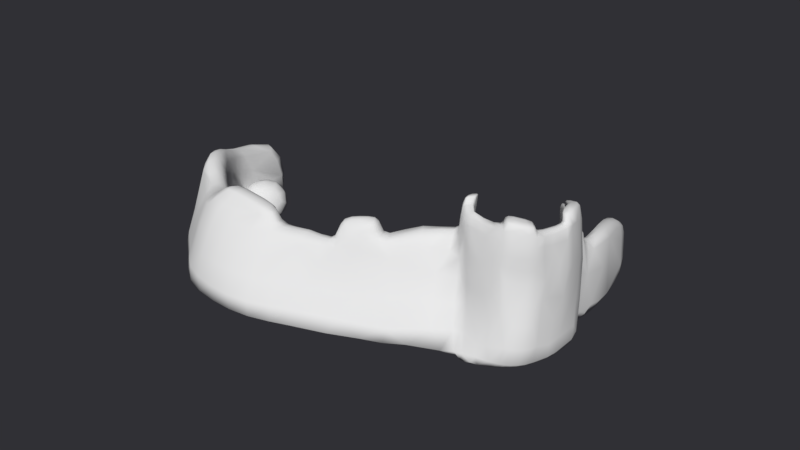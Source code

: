 # Source: snow_base.blend  (saved by Blender 2.77.0; exported with 4.5.12 LTS)
import bpy
from mathutils import Matrix  # noqa: F401  (used for matrix-valued properties, if any)

bpy.ops.wm.read_factory_settings(use_empty=True)
scene = bpy.context.scene
scene.name = 'Scene'

# ---- collections
col_collection_1 = bpy.data.collections.new('Collection 1'); scene.collection.children.link(col_collection_1)

# ---- materials (node trees are filled in below, after node groups)
mat_material = bpy.data.materials.new('Material')
mat_material.alpha_threshold = 0.0
mat_material.use_transparent_shadow = False
mat_material.diffuse_color = (0.8276, 0.8276, 0.8276, 1.0)
mat_material.roughness = 0.5
mat_material.specular_intensity = 0.1468
mat_material.line_color = (0.0, 0.0, 0.0, 1.0)

# ---- material node trees

# ---- world
world_world = bpy.data.worlds.new('World'); scene.world = world_world
world_world.color = (0.02985, 0.02954, 0.03522)
world_world.use_sun_shadow = False
world_world.sun_shadow_jitter_overblur = 0.0
world_world.cycles.sampling_method = 'MANUAL'

# ---- cameras
cam_camera = bpy.data.cameras.new('Camera')
cam_camera.clip_end = 100.0
cam_camera.lens = 35.0
cam_camera.sensor_width = 32.0
cam_camera.sensor_height = 18.0
cam_camera.ortho_scale = 7.314
cam_camera.dof.focus_distance = 0.0
cam_camera.dof.aperture_fstop = 128.0

# ---- meshes
me_cube = bpy.data.meshes.new('Cube')
me_cube.from_pydata([(1.86, 0.05701, -1.01), (0.5658, -0.8509, -1.01), (-1.923, -0.5702, -1.114), (-0.7915, 0.2865, -1.114), (0.1992, 0.2073, 1.843), (-0.9095, -0.7162, 1.667), (-1.683, -0.6293, 1.433), (-0.5254, 0.2653, 2.322), (1.567, 0.5742, -1.01), (-0.8506, 0.6713, -1.0), (0.2629, 0.6362, 1.843), (-0.3475, 0.638, 1.021), (0.7746, 1.045, -1.01), (-1.116, 1.041, -1.0), (-0.06584, 1.084, 1.553), (-0.8032, 1.046, 1.553), (-0.633, -1.427, -1.01), (-3.009, -1.009, -1.0), (-2.003, -1.119, 1.802), (-2.68, -1.034, 1.653), (-0.2577, 1.347, -1.01), (-1.959, 1.3, -1.0), (-1.078, 1.403, 1.351), (-1.762, 1.323, 1.351), (-1.034, 1.043, 0.2094), (-0.7217, 0.3059, 0.2657), (-0.5443, 0.65, 0.2765), (-2.513, 0.6375, -1.055), (-2.165, 0.2435, -1.055), (-2.489, 0.9978, -1.055), (-2.298, 0.9844, -0.6111), (-2.095, 0.2379, -0.5904), (-2.312, 0.6333, -0.5935), (-0.5585, 1.217, 1.366), (-1.338, 1.188, 1.34), (-0.3293, 1.083, 1.964), (-0.9256, 1.061, 1.964), (-1.255, 1.179, 1.78), (-0.6418, 1.209, 1.802), (-0.5217, -0.357, 1.829), (-1.217, -0.2831, 1.828), (-0.7506, -0.3784, 2.442), (-1.208, -0.6204, 2.354), (-1.583, -0.5849, 2.354), (-1.281, -0.3365, 2.507), (2.215, 0.2221, -0.9485), (1.115, 0.2337, 1.837), (2.794, 0.6021, -1.018), (2.214, 0.6625, 1.808), (1.395, 1.073, -0.9746), (0.755, 1.111, 1.731), (-3.473, -1.977, -1.06), (-4.827, -1.413, -1.047), (-4.084, -1.731, 2.065), (-4.689, -1.464, 2.065), (-6.648, -2.059, -1.037), (-7.25, -1.539, -1.026), (-6.984, -1.801, 2.385), (-7.19, -1.598, 2.385), (-2.812, -1.017, -0.00351), (-4.783, -1.429, 0.0194), (-5.831, -1.16, -1.057), (-3.88, -0.7327, -1.036), (-3.816, -0.7407, -0.7166), (-5.493, -1.152, -0.7063), (0.06334, 0.8508, 1.698), (-0.5201, 0.8422, 1.019), (-0.9832, 0.8561, -1.0), (1.327, 0.8097, -1.01), (-0.789, 0.8465, 0.2525), (-2.501, 0.8177, -1.055), (-2.305, 0.8166, -0.6023), (1.845, 0.9242, 1.77), (2.375, 0.8376, -0.9965), (-0.3347, 0.4516, 1.466), (-0.8211, 0.4789, -1.0), (1.675, 0.3376, -1.01), (0.2311, 0.4217, 1.843), (-0.633, 0.4655, 0.2807), (-2.339, 0.4405, -1.055), (-2.258, 0.4356, -0.5919), (2.697, 0.4295, -0.9834), (2.099, 0.4486, 1.979), (1.696, 0.4202, 1.826), (0.2102, 0.2809, 1.843), (1.414, 0.8939, 1.755), (-0.09332, 1.019, 1.585), (1.971, 0.6593, 1.812), (-0.4803, 0.3343, 1.843), (0.6015, 1.013, 1.646), (0.9371, 0.2938, 1.837), (-0.7449, 1.008, 1.581), (-0.6871, 0.353, 0.2641), (-0.9462, 0.9727, 0.218), (0.2639, 0.2164, 3.421), (-0.3206, 0.2695, 3.254), (-0.02092, 1.053, 2.989), (-0.6116, 1.017, 2.921), (-0.05742, 0.9917, 3.018), (2.045, 0.4331, 3.403), (2.251, 0.6554, 3.223), (1.66, 0.9061, 3.187), (0.6616, 1.077, 3.152), (0.9853, 0.2717, 3.347), (1.26, 0.8768, 3.174), (1.519, 0.4427, 3.406), (0.2391, 0.315, 3.421), (1.77, 0.6617, 3.227), (-0.3178, 0.3639, 3.254), (0.5151, 0.9863, 3.074), (0.8227, 0.3268, 3.348), (-0.5655, 0.981, 2.946), (-2.402, -1.175, 2.31), (-2.829, -1.102, 2.31), (-3.992, -1.547, 2.512), (-4.265, -1.407, 2.512), (0.1853, 0.2519, 3.651), (-0.2366, 0.2902, 3.531), (-0.001138, 0.9764, 3.294), (0.03975, 1.032, 3.269), (1.989, 0.4586, 3.643), (2.16, 0.6441, 3.493), (1.504, 0.9042, 3.596), (0.634, 1.053, 3.566), (1.146, 0.8763, 3.584), (1.507, 0.4682, 3.645), (0.1581, 0.3317, 3.651), (1.716, 0.6509, 3.496), (-0.244, 0.367, 3.531), (0.4973, 0.9717, 3.497), (-2.92, 1.788, -0.9807), (-4.085, 1.607, -0.9722), (-3.521, 1.799, 0.6779), (-3.959, 1.65, 0.6779), (-9.393, -1.834, -0.8219), (-9.172, -1.358, -0.8223), (-9.453, -1.692, 1.613), (-9.235, -1.508, 1.613), (0.985, -0.411, -1.01), (0.7637, 0.1577, -1.01), (0.5338, 0.1552, 0.4213), (-0.7104, -0.7641, -1.01), (-0.432, -0.7004, 0.142), (-1.357, -0.1418, -1.114), (-1.822, -0.5825, 0.142), (-0.6236, 0.2731, 1.054), (-0.7216, -0.5209, 1.69), (-0.1631, 0.2363, 2.427), (-1.344, -0.679, 1.648), (-0.907, -0.009446, 2.465), (0.6764, 0.598, -1.01), (1.085, 1.059, -0.9923), (-0.4804, 0.644, 0.9787), (-0.007747, 0.6371, 1.092), (-0.3411, 0.5448, 1.092), (-0.8063, 0.3827, -1.0), (1.678, 0.2193, -1.01), (0.247, 0.529, 1.843), (0.1395, 1.029, -1.01), (-0.02643, 1.068, 0.2767), (-0.9184, 1.045, 0.8815), (-0.4698, 1.056, 1.553), (2.361, 0.6543, 2.515), (-0.4338, 0.7401, 1.02), (-1.049, 0.9485, -1.0), (1.447, 0.6919, -1.01), (-1.861, -1.229, -1.01), (-1.378, -1.384, 0.4012), (-2.746, -0.9897, 0.7556), (-2.342, -1.076, 1.767), (-0.009432, -1.083, -1.01), (-2.466, -0.7898, -1.0), (-1.523, -0.8991, 1.942), (-2.2, -0.8143, 1.693), (-0.8179, 1.354, -1.01), (-0.9797, 1.414, 4.053e-06), (-1.86, 1.311, 4.053e-06), (-1.42, 1.363, 1.447), (-0.8185, 1.31, 1.183), (-1.071, 1.117, 1.447), (-1.537, 1.17, -1.0), (0.2638, 1.233, -1.01), (-1.075, 1.042, -0.3953), (-0.7566, 0.2838, -0.3671), (-1.72, 1.006, -0.2008), (-0.6667, 0.7482, 0.2645), (-0.7044, 0.317, 0.2649), (-2.252, 0.342, -1.055), (-2.495, 0.9078, -1.055), (-2.448, 0.9989, -0.833), (-2.13, 0.2407, -0.8226), (-2.467, 0.6354, -0.8241), (-2.309, 0.725, -0.5979), (-2.177, 0.3368, -0.5912), (-1.374, 0.6416, -0.1489), (-1.408, 0.2844, -0.1623), (-1.802, 1.019, -1.027), (-1.478, 0.265, -1.027), (-1.682, 0.6544, -1.027), (-0.3474, 1.141, 1.46), (-1.55, 1.255, 1.17), (-0.9485, 1.202, 1.449), (-0.6274, 1.072, 1.964), (-1.09, 1.12, 1.872), (-0.4855, 1.146, 1.98), (-0.9485, 1.194, 1.791), (-0.2328, 1.074, 1.759), (-0.8644, 1.054, 1.759), (-1.297, 1.184, 1.56), (-0.6001, 1.213, 1.584), (-0.1968, -0.07539, 1.985), (-1.504, -0.4395, 1.706), (-0.7546, -0.3129, 1.819), (-0.9458, -0.481, 2.335), (-1.439, -0.6085, 2.435), (-1.382, -0.4622, 2.401), (-0.989, -0.3685, 2.522), (-0.6718, -0.3683, 2.135), (-1.063, -0.6705, 2.016), (-1.661, -0.5943, 1.906), (-1.325, -0.3043, 2.26), (1.295, 0.2491, 0.4475), (2.505, 0.6534, 0.4729), (2.313, 0.3112, -0.966), (2.102, 0.5412, 1.815), (0.8741, 1.107, 0.3823), (1.3, 1.017, 1.75), (2.585, 0.7199, -1.007), (2.022, 0.5881, -1.014), (0.6569, 0.2205, 1.84), (1.117, 0.6477, 1.827), (0.3446, 1.098, 1.642), (1.966, 0.1443, -0.9793), (-4.027, -1.732, -1.06), (-3.896, -1.849, 0.5089), (-4.736, -1.446, 0.8983), (-4.528, -1.551, 2.149), (-3.684, -1.249, 1.934), (-2.98, -1.471, 1.934), (-1.836, -1.716, -1.035), (-3.918, -1.211, -1.024), (-6.82, -1.889, -1.037), (-6.855, -1.922, 0.09037), (-7.22, -1.568, 0.09037), (-7.087, -1.699, 2.469), (-5.137, -1.969, -1.049), (-6.039, -1.476, -1.036), (-5.597, -1.72, 1.636), (-5.939, -1.531, 1.636), (-2.91, -1.013, -0.6456), (-4.805, -1.421, -0.6577), (-3.798, -1.223, 0.007944), (-4.856, -0.9345, -1.046), (-3.848, -0.7367, -0.8762), (-5.81, -1.168, -0.8817), (-4.507, -0.9465, -0.7114), (-3.445, -0.871, -1.018), (-3.314, -0.8791, -0.2162), (-5.286, -1.291, -0.1996), (-5.329, -1.275, -1.052), (0.1631, 0.7435, 1.77), (-0.598, 0.9249, 1.263), (-0.9169, 0.7637, -1.0), (1.051, 0.9275, -1.01), (-0.8676, 0.9096, 0.2257), (-2.507, 0.7276, -1.055), (-2.302, 0.9083, -0.6067), (1.994, 0.784, 1.789), (1.726, 0.9554, -0.9855), (1.753, 0.9151, 2.479), (1.732, 0.9024, 0.3912), (-1.742, 0.8369, -1.027), (-2.457, 0.8171, -0.8285), (-0.6891, 0.8443, 0.9657), (-1.602, 0.8315, -0.1653), (1.692, 0.8237, -1.003), (0.4861, 0.8136, -1.01), (-0.1938, 0.8465, 1.019), (-0.4421, 0.393, 1.843), (-0.8358, 0.5751, -1.0), (1.621, 0.4559, -1.01), (0.2206, 0.3513, 1.843), (-0.5887, 0.5577, 0.2786), (-2.426, 0.539, -1.055), (-2.231, 0.5345, -0.5927), (2.78, 0.4838, -1.001), (1.985, 0.3715, 1.987), (2.062, 0.3516, -0.9968), (2.432, 0.4848, 0.498), (-1.58, 0.4597, -1.027), (-0.5184, 0.4585, 1.052), (-2.298, 0.4381, -0.8234), (0.8799, 0.3103, 2.593), (-0.0173, 0.4367, 1.466), (0.746, 0.3778, -1.01), (-1.446, 0.4505, -0.1461), (0.9638, 0.421, 1.834), (1.87, 0.6605, 2.52), (0.7387, 0.8724, 1.726), (-0.01499, 0.9351, 1.641), (1.607, 0.4315, 2.616), (-0.5029, 0.2998, 1.843), (1.834, 0.5398, 1.819), (0.2541, 1.016, 1.615), (1.008, 0.9537, 1.7), (1.692, 0.7766, 1.783), (-0.1351, 0.3076, 1.843), (1.317, 0.357, 1.832), (0.5737, 0.2874, 1.84), (-0.7741, 1.027, 1.567), (-0.4191, 1.013, 1.583), (-0.6601, 0.4092, 0.2629), (-0.5837, 0.3436, 1.053), (-0.9899, 1.008, 0.2137), (-0.8456, 0.9902, 0.8995), (-0.02839, 0.243, 3.338), (-0.281, 1.044, 2.955), (-0.07439, 1.013, 3.004), (2.148, 0.5443, 3.313), (1.161, 0.9916, 3.17), (0.6413, 0.2285, 3.384), (0.3204, 1.065, 3.071), (1.791, 0.776, 3.205), (1.425, 0.882, 3.181), (1.386, 0.3571, 3.375), (1.653, 0.4425, 3.404), (0.2347, 0.2813, 3.421), (1.881, 0.6632, 3.225), (-0.336, 0.3323, 3.254), (1.644, 0.5522, 3.316), (0.2288, 0.989, 3.046), (0.8874, 0.9316, 3.124), (1.515, 0.7693, 3.2), (-0.03936, 0.3395, 3.338), (1.171, 0.3848, 3.377), (0.5309, 0.3209, 3.384), (-0.5885, 0.9987, 2.934), (-0.3115, 0.9863, 2.982), (0.2483, 0.1963, 2.632), (-0.4062, 0.2518, 2.548), (-0.3991, 0.3491, 2.548), (0.2246, 0.2979, 2.632), (0.7083, 1.094, 2.442), (-0.04338, 1.069, 2.271), (1.337, 0.8853, 2.464), (0.5583, 0.9999, 2.36), (-0.07537, 1.006, 2.301), (-0.6552, 0.9943, 2.264), (2.146, 0.4219, 2.613), (-0.7074, 1.031, 2.237), (1.05, 0.2527, 2.592), (-2.615, -1.139, 2.31), (-4.044, -1.477, 2.61), (-3.547, -1.254, 2.411), (-3.197, -1.361, 2.411), (-2.754, -1.068, 2.056), (-2.203, -1.147, 2.056), (-4.477, -1.435, 2.288), (-4.12, -1.593, 2.288), (-0.02568, 0.271, 3.591), (-0.01591, 0.9948, 3.281), (2.075, 0.5514, 3.568), (1.069, 0.9786, 3.581), (0.3369, 1.043, 3.34), (1.289, 0.8809, 3.59), (1.619, 0.4733, 3.672), (0.1549, 0.3074, 3.651), (1.809, 0.6522, 3.494), (-0.2571, 0.3442, 3.531), (1.612, 0.5595, 3.571), (0.2481, 0.974, 3.318), (0.8214, 0.924, 3.541), (-0.04293, 0.3494, 3.591), (0.6478, 1.065, 3.281), (1.582, 0.9052, 3.314), (2.017, 0.4459, 3.523), (1.513, 0.4554, 3.525), (0.5062, 0.979, 3.208), (-0.02928, 0.984, 3.156), (2.205, 0.6498, 3.358), (1.203, 0.8765, 3.301), (1.743, 0.6563, 3.361), (-0.2786, 0.2799, 3.393), (-0.2809, 0.3655, 3.393), (0.009417, 1.042, 3.129), (0.1986, 0.3233, 3.536), (0.2246, 0.2341, 3.536), (-3.363, 1.738, -0.9807), (-3.457, 1.821, -0.1472), (-4.022, 1.629, -0.1472), (-3.74, 1.725, 0.7738), (-2.3, 1.601, 1.19), (-2.86, 1.487, 1.19), (-3.022, 1.454, -0.9861), (-1.589, 1.568, -0.9954), (-9.423, -1.655, -0.893), (-9.386, -1.713, 0.09037), (-9.203, -1.384, 0.09037), (-9.344, -1.6, 1.671), (-8.021, -1.998, -0.9295), (-8.211, -1.497, -0.9239), (-8.218, -1.746, 2.342), (-8.213, -1.553, 2.284), (-8.215, -1.65, 2.342), (-8.212, -1.525, 0.09037), (-8.12, -1.866, 0.09037), (-2.941, 1.47, -0.07359), (-2.219, 1.617, -0.07359), (-2.046, 1.546, -0.9954), (-3.823, 1.725, -0.1472), (0.8544, 0.9278, 3.255), (0.1948, 0.2943, 3.536), (0.3286, 1.054, 3.205), (-0.02703, 0.257, 3.464), (-0.04114, 0.3444, 3.464), (1.845, 0.6577, 3.36), (-0.04515, 1.004, 3.142), (-0.2965, 0.3382, 3.393), (1.628, 0.5559, 3.443), (1.357, 0.8815, 3.308), (2.111, 0.5478, 3.44), (1.714, 0.5653, 3.597), (-0.05108, 0.3258, 3.591), (-4.367, -1.514, 2.288), (-3.171, -1.37, 2.172), (-3.616, -1.252, 2.172), (-3.254, -1.308, 2.509), (0.6659, 0.2089, 2.612), (0.5523, 0.3041, 2.612), (-0.3402, 1.059, 2.254), (1.469, 0.3419, 2.602), (-0.6813, 1.013, 2.25), (0.2415, 1.003, 2.331), (2.254, 0.5381, 2.564), (-0.3653, 0.9999, 2.282), (0.9476, 0.9426, 2.412), (1.604, 0.7729, 2.492), (0.3325, 1.081, 2.357), (1.23, 1.004, 2.46), (-0.3315, 1.006, 2.969), (1.653, 0.7726, 3.203), (1.115, 0.9851, 3.298), (1.636, 0.4553, 3.524), (-0.7673, 0.9172, 0.9326), (-0.6036, 0.3084, 1.054), (1.739, 0.546, 2.568), (1.244, 0.3709, 2.604), (-0.1107, 0.3721, 1.843), (1.893, 0.78, 2.497), (0.4964, 0.9444, 1.671), (-0.07896, 0.2241, 2.59), (0.2385, 0.9815, 3.182), (0.7549, 0.2677, -1.01), (-0.4194, 0.316, 2.548), (1.04, 0.5344, 1.831), (-2.214, 0.3394, -0.823), (-0.4994, 0.5512, 1.015), (-1.631, 0.5571, -1.027), (2.199, 0.3979, 0.5106), (2.03, 0.2333, -0.988), (-0.1008, 0.7418, 1.056), (0.5812, 0.7058, -1.01), (1.857, 0.7059, -1.009), (-1.542, 0.7366, -0.1571), (-0.882, 1.017, 0.8905), (-2.462, 0.7263, -0.8263), (-1.772, 0.9281, -1.027), (2.043, 0.7739, 0.3957), (-0.08722, 0.3235, 2.59), (-4.387, -1.073, -1.035), (-4.3, -1.085, -0.2079), (-5.307, -1.283, -0.7697), (-3.379, -0.8751, -0.7609), (-4.829, -0.9405, -0.8789), (-5.768, -1.625, 1.719), (-5.448, -1.839, 0.2996), (-8.016, -1.837, -0.9295), (-3.741, -1.2, 0.827), (-2.498, -1.651, 0.455), (-2.944, -1.481, -1.035), (-5.423, -1.811, -1.049), (2.042, 0.4699, -1.005), (0.9161, 0.2359, 0.4344), (0.5224, 1.094, 0.3295), (0.9277, 0.76, 1.777), (1.303, 1.005, 0.3868), (2.52, 0.5546, 0.4855), (-1.444, -0.6386, 2.032), (-0.9649, -0.3363, 2.135), (-1.527, -0.4493, 2.146), (-0.7854, -0.5204, 2.005), (-1.247, -0.4885, 2.541), (-0.4165, 1.144, 1.672), (-1.081, 1.119, 1.659), (-0.9485, 1.198, 1.572), (-1.184, 1.282, 1.273), (-0.7879, 1.133, 1.974), (-1.712, 0.7456, -1.027), (-1.443, 0.2622, -0.5949), (-1.529, 0.3624, -1.027), (-1.761, 1.02, -0.6141), (-2.453, 0.908, -0.8308), (-0.5511, 0.4011, 1.053), (-0.5848, 0.7441, 0.9722), (-2.383, 0.5367, -0.8238), (-0.3392, 1.192, -1.01), (-2.58, 1.544, 1.286), (-1.862, -0.8567, 1.907), (-0.9087, -0.8817, 0.2716), (-2.479, -1.107, 2.056), (1.389, 0.9414, -0.9978), (0.3128, 0.9214, -1.01), (-0.5486, 1.064, 1.759), (0.7687, 0.3542, 1.837), (-0.01252, 0.5369, 1.128), (0.7112, 0.4879, -1.01), (-0.272, 0.93, 1.264), (-1.355, 0.5461, -0.1475), (-1.286, -0.9967, -1.01), (-0.437, -0.03532, 2.455), (0.02669, -0.3032, -1.01), (-1.915, -0.5942, -0.8844), (-1.905, -0.5961, -0.6317), (-1.623, -0.3982, -0.1853), (-1.329, -0.1748, -0.1347), (-1.163, -0.01761, -0.8452), (-1.441, -0.2185, -0.9063), (-1.75, -0.4533, -0.9164), (-1.417, -0.5861, -0.8373), (-1.407, -0.5873, -0.7241), (-1.164, -0.4275, -0.4182), (-0.8974, -0.2247, -0.3723), (-0.7462, -0.082, -0.7894), (-0.9989, -0.2644, -0.904), (-1.28, -0.4776, -0.8973), (-1.477, -0.4528, -0.9325), (-1.373, -0.4668, -0.8562), (-1.493, -0.4859, -0.8517), (-1.594, -0.4596, -0.8445), (-1.536, -0.4242, -0.8445), (-1.399, -0.4287, -0.8517), (-1.426, -0.4822, -0.7211), (-1.563, -0.4778, -0.7139), (-1.589, -0.4397, -0.7094), (-1.468, -0.4205, -0.7139), (-1.368, -0.4468, -0.7211), (-1.485, -0.4536, -0.6331), (-1.318, -0.3834, -0.9646), (-1.192, -0.4004, -0.872), (-1.338, -0.4236, -0.8665), (-1.461, -0.3916, -0.8578), (-1.39, -0.3487, -0.8578), (-1.223, -0.3541, -0.8665), (-1.256, -0.4191, -0.7078), (-1.422, -0.4137, -0.6991), (-1.454, -0.3674, -0.6937), (-1.308, -0.3442, -0.6991), (-1.185, -0.3761, -0.7078), (-1.328, -0.3844, -0.601), (-1.099, -0.2581, -0.9169), (-1.006, -0.2706, -0.8486), (-1.114, -0.2877, -0.8446), (-1.204, -0.2642, -0.8381), (-1.152, -0.2325, -0.8381), (-1.029, -0.2364, -0.8446), (-1.054, -0.2844, -0.7275), (-1.176, -0.2804, -0.721), (-1.2, -0.2463, -0.7171), (-1.092, -0.2292, -0.721), (-1.001, -0.2527, -0.7275), (-1.107, -0.2588, -0.6486), (-1.267, -0.3139, -0.9264), (-1.167, -0.3273, -0.8532), (-1.283, -0.3456, -0.8489), (-1.38, -0.3204, -0.842), (-1.324, -0.2865, -0.842), (-1.192, -0.2907, -0.8489), (-1.218, -0.3421, -0.7236), (-1.349, -0.3378, -0.7166), (-1.375, -0.3013, -0.7124), (-1.259, -0.2829, -0.7166), (-1.162, -0.3081, -0.7236), (-1.275, -0.3147, -0.6391), (-1.019, -0.1959, -0.9186), (-0.9246, -0.2086, -0.8494), (-1.034, -0.2259, -0.8453), (-1.126, -0.2021, -0.8388), (-1.073, -0.17, -0.8388), (-0.9483, -0.174, -0.8453), (-0.9728, -0.2226, -0.7268), (-1.097, -0.2185, -0.7202), (-1.121, -0.184, -0.7162), (-1.011, -0.1666, -0.7202), (-0.9199, -0.1905, -0.7268), (-1.026, -0.1966, -0.647), (-1.266, -0.2112, -0.9186), (-1.172, -0.2238, -0.8494), (-1.281, -0.2412, -0.8453), (-1.373, -0.2173, -0.8388), (-1.32, -0.1852, -0.8388), (-1.195, -0.1893, -0.8453), (-1.22, -0.2378, -0.7268), (-1.344, -0.2338, -0.7202), (-1.368, -0.1992, -0.7162), (-1.258, -0.1819, -0.7202), (-1.167, -0.2057, -0.7268), (-1.273, -0.2119, -0.647), (-1.357, -0.2566, -0.9039), (-1.273, -0.2679, -0.8422), (-1.371, -0.2834, -0.8386), (-1.452, -0.2621, -0.8328), (-1.405, -0.2335, -0.8328), (-1.294, -0.2371, -0.8386), (-1.316, -0.2804, -0.7329), (-1.427, -0.2768, -0.727), (-1.448, -0.246, -0.7234), (-1.35, -0.2305, -0.727), (-1.269, -0.2518, -0.7329), (-1.364, -0.2573, -0.6617), (-1.615, -0.5194, -0.8918), (-1.524, -0.5315, -0.8254), (-1.629, -0.5482, -0.8215), (-1.717, -0.5253, -0.8152), (-1.666, -0.4945, -0.8152), (-1.547, -0.4983, -0.8215), (-1.571, -0.545, -0.7077), (-1.69, -0.5411, -0.7014), (-1.713, -0.5079, -0.6975), (-1.608, -0.4912, -0.7014), (-1.52, -0.5141, -0.7077), (-1.622, -0.52, -0.6311), (-1.297, -0.4395, -0.8669), (-1.206, -0.4516, -0.8005), (-1.311, -0.4683, -0.7966), (-1.399, -0.4454, -0.7903), (-1.348, -0.4146, -0.7903), (-1.229, -0.4184, -0.7966), (-1.252, -0.4651, -0.6828), (-1.372, -0.4612, -0.6765), (-1.394, -0.428, -0.6727), (-1.289, -0.4113, -0.6765), (-1.202, -0.4343, -0.6828), (-1.304, -0.4402, -0.6062), (-1.285, -0.2416, -0.7774), (-1.194, -0.2538, -0.7106), (-1.3, -0.2706, -0.7067), (-1.388, -0.2475, -0.7004), (-1.337, -0.2165, -0.7004), (-1.217, -0.2204, -0.7067), (-1.241, -0.2673, -0.5922), (-1.361, -0.2634, -0.5858), (-1.384, -0.23, -0.582), (-1.278, -0.2133, -0.5858), (-1.19, -0.2363, -0.5922), (-1.293, -0.2423, -0.5151), (-1.134, -0.1173, -0.8386), (-1.044, -0.1295, -0.7722), (-1.149, -0.1461, -0.7683), (-1.237, -0.1232, -0.762), (-1.186, -0.09242, -0.762), (-1.067, -0.09628, -0.7683), (-1.09, -0.1429, -0.6545), (-1.209, -0.139, -0.6482), (-1.232, -0.1059, -0.6444), (-1.127, -0.08919, -0.6482), (-1.039, -0.1121, -0.6545), (-1.141, -0.118, -0.5779), (-1.886, -0.5999, -0.3834), (-1.914, -0.5714, -0.9927), (-1.127, 0.02885, -1.032), (-1.112, -0.009948, -0.2554), (-1.557, -0.3875, 0.2045), (-0.4857, 0.2612, -1.002), (-1.662, -0.6119, -1.002), (-1.13, -0.1683, -1.002), (-1.767, -0.6761, 1.482), (-2.029, -0.6132, -1.0), (-1.783, -0.5871, 0.5186), (-1.078, -0.1328, 2.179), (-1.128, -0.198, -0.3039), (-1.703, -0.5793, -0.6676), (-1.415, -0.4115, -0.3509), (-1.835, -0.5747, -0.7675), (-1.687, -0.4566, -0.8326), (-0.7001, 0.1395, 2.251), (-0.9498, 0.04887, 0.731), (-1.417, -0.3508, 1.227), (-0.7858, 0.2861, -1.01), (-1.891, -0.6632, -0.05288), (-1.844, -0.5798, -0.1065), (-1.305, -0.1738, -0.05579), (-1.122, 0.01549, -0.6899), (-1.186, -0.01649, -1.003), (-1.231, -0.06667, -0.8601), (-0.9897, -0.04436, -0.7393), (-1.15, -0.3587, -0.8669), (-1.06, -0.3709, -0.8005), (-1.165, -0.3875, -0.7966), (-1.253, -0.3646, -0.7903), (-1.202, -0.3338, -0.7903), (-1.082, -0.3377, -0.7966), (-1.106, -0.3843, -0.6828), (-1.225, -0.3804, -0.6765), (-1.248, -0.3473, -0.6727), (-1.143, -0.3306, -0.6765), (-1.055, -0.3535, -0.6828), (-1.157, -0.3594, -0.6062), (-2.002, -0.623, -0.8143), (-11.09, -1.219, -0.8701), (-10.04, -1.047, -0.7994), (-11.23, -1.266, 0.1133), (-11.22, -1.24, 1.636), (-10.14, -1.061, 0.1133), (-10.53, -1.145, 1.636), (-10.87, -1.192, 1.694), (-11.59, -1.352, -0.799), (-10.77, -1.116, 0.1844), (-1.764, -0.4568, -0.9949), (-1.86, -0.5404, -0.8931), (-1.802, -0.5483, -0.7821), (-1.143, -0.001984, -0.7719), (-1.985, -0.6155, -0.8504), (-1.426, -0.5071, -0.915), (-1.32, -0.5214, -0.8367), (-1.443, -0.541, -0.8321), (-1.547, -0.5141, -0.8248), (-1.487, -0.4778, -0.8248), (-1.346, -0.4823, -0.8321), (-1.374, -0.5372, -0.6981), (-1.514, -0.5327, -0.6907), (-1.541, -0.4936, -0.6862), (-1.418, -0.474, -0.6907), (-1.314, -0.501, -0.6981), (-1.435, -0.5079, -0.6079), (-0.9614, -0.2467, -0.9186), (-0.8671, -0.2594, -0.8494), (-0.9765, -0.2767, -0.8453), (-1.068, -0.2529, -0.8388), (-1.015, -0.2208, -0.8388), (-0.8909, -0.2248, -0.8453), (-0.9153, -0.2734, -0.7268), (-1.039, -0.2693, -0.7202), (-1.063, -0.2348, -0.7162), (-0.9538, -0.2174, -0.7202), (-0.8624, -0.2413, -0.7268), (-0.9689, -0.2474, -0.647), (-8.477, -1.283, -1.234), (-7.705, -1.387, -0.6676), (-8.601, -1.529, -0.6342), (-9.35, -1.333, -0.5809), (-8.917, -1.071, -0.5809), (-7.9, -1.104, -0.6342), (-8.1, -1.501, 0.3358), (-9.116, -1.468, 0.3894), (-9.312, -1.185, 0.4221), (-8.415, -1.043, 0.3894), (-7.667, -1.239, 0.3358), (-8.539, -1.289, 0.9889)], [], [(520, 141, 673, 674), (519, 149, 678, 40, 212), (0, 140, 142, 1, 138), (518, 170, 16, 166), (2, 668, 717, 692, 669, 687, 3, 143), (517, 194, 32, 284), (516, 299, 86, 310), (515, 279, 9, 150), (514, 157, 10, 153), (513, 308, 90, 307), (512, 206, 35, 202), (511, 164, 13, 158), (510, 151, 49, 268), (69, 264, 93, 313, 24, 184, 30, 266, 71, 274), (509, 355, 113, 351), (508, 172, 18, 167), (6, 677, 144, 689, 688, 675), (507, 173, 19, 169), (506, 391, 132, 390), (505, 180, 21, 174), (14, 159, 12, 181, 20, 175, 22, 178, 33, 199), (13, 182, 24, 160, 15, 179, 34, 200, 180), (504, 284, 32, 191), (503, 152, 11, 163), (502, 312, 88, 278), (501, 266, 30, 189), (500, 196, 29, 189), (499, 197, 28, 187), (498, 195, 31, 190), (497, 198, 27, 265), (496, 204, 38, 205), (495, 178, 22, 177), (494, 208, 37, 205), (493, 207, 36, 203), (492, 209, 38, 204), (491, 215, 43, 214), (490, 217, 41, 213), (489, 219, 43, 215), (488, 220, 44, 216), (487, 218, 42, 214), (486, 285, 47, 222), (485, 268, 49, 225), (484, 230, 87, 305), (483, 231, 50, 225), (482, 232, 45, 221), (481, 228, 47, 285), (480, 245, 55, 241), (479, 239, 51, 233), (478, 238, 53, 234), (477, 251, 60, 235), (476, 399, 134, 395), (475, 247, 57, 242), (54, 235, 60, 250, 52, 246, 56, 243, 58, 248), (474, 248, 58, 244), (473, 253, 62, 252), (472, 256, 62, 253), (471, 258, 64, 254), (470, 257, 63, 255), (469, 259, 61, 252), (468, 340, 108, 333), (467, 227, 73, 270), (466, 271, 70, 188), (465, 192, 71, 272), (464, 314, 91, 309), (463, 274, 71, 192), (462, 275, 73, 227), (461, 262, 67, 276), (460, 260, 65, 277), (459, 287, 81, 223), (458, 223, 81, 288), (457, 289, 79, 283), (456, 290, 74, 154), (455, 193, 80, 291), (454, 296, 83, 302), (453, 339, 95, 328), (452, 155, 75, 294), (25, 186, 92, 311, 78, 295, 80, 193, 31, 195), (451, 377, 129, 370), (450, 338, 94, 315), (449, 303, 86, 299), (448, 269, 101, 322), (447, 281, 77, 293), (446, 292, 110, 334), (445, 300, 105, 329), (444, 186, 25, 145), (443, 264, 69, 273), (442, 375, 120, 365), (441, 373, 123, 362), (440, 327, 100, 322), (105, 334, 110, 324, 99, 325), (439, 317, 96, 316), (438, 342, 102, 319), (437, 343, 96, 321), (436, 297, 107, 332), (435, 344, 104, 331), (434, 346, 98, 337), (433, 162, 100, 318), (432, 345, 109, 330), (431, 347, 111, 336), (430, 348, 99, 324), (429, 349, 97, 316), (428, 341, 106, 335), (427, 350, 103, 320), (426, 353, 115, 352), (425, 357, 115, 353), (424, 356, 112, 354), (423, 358, 114, 352), (119, 360, 118, 370, 129, 123, 363), (422, 366, 126, 372), (421, 365, 120, 361), (420, 379, 121, 361), (419, 374, 122, 364), (418, 376, 125, 369), (417, 382, 117, 368), (416, 378, 118, 360), (415, 381, 127, 367), (414, 383, 128, 372), (413, 386, 116, 359), (412, 384, 119, 363), (411, 385, 126, 366), (410, 380, 124, 371), (409, 387, 131, 389), (408, 393, 131, 387), (407, 394, 130, 388), (406, 392, 133, 389), (135, 395, 708, 709), (405, 401, 136, 396), (404, 400, 135, 397), (403, 402, 137, 398), (401, 403, 398, 136), (57, 244, 403, 401), (244, 58, 402, 403), (402, 404, 397, 137), (58, 243, 404, 402), (243, 56, 400, 404), (399, 405, 396, 134), (55, 242, 405, 399), (242, 57, 401, 405), (136, 398, 714, 711), (398, 137, 713, 714), (397, 135, 709, 712), (393, 406, 389, 131), (21, 176, 406, 393), (176, 23, 392, 406), (391, 407, 388, 132), (22, 175, 407, 391), (175, 20, 394, 407), (394, 408, 387, 130), (20, 174, 408, 394), (174, 21, 393, 408), (390, 409, 389, 133), (132, 388, 409, 390), (388, 130, 387, 409), (377, 410, 371, 129), (109, 331, 410, 377), (331, 104, 380, 410), (386, 411, 366, 116), (94, 326, 411, 386), (326, 106, 385, 411), (373, 412, 363, 123), (102, 321, 412, 373), (321, 96, 384, 412), (382, 413, 359, 117), (95, 315, 413, 382), (315, 94, 386, 413), (385, 414, 372, 126), (106, 333, 414, 385), (333, 108, 383, 414), (379, 415, 367, 121), (100, 327, 415, 379), (327, 107, 381, 415), (384, 416, 360, 119), (96, 317, 416, 384), (317, 98, 378, 416), (383, 417, 368, 128), (108, 328, 417, 383), (328, 95, 382, 417), (381, 418, 369, 127), (107, 329, 418, 381), (329, 105, 376, 418), (380, 419, 364, 124), (104, 323, 419, 380), (323, 101, 374, 419), (375, 420, 361, 120), (99, 318, 420, 375), (318, 100, 379, 420), (367, 421, 361, 121), (127, 369, 421, 367), (369, 125, 365, 421), (368, 422, 372, 128), (117, 359, 422, 368), (359, 116, 366, 422), (357, 423, 352, 115), (54, 236, 423, 357), (236, 53, 358, 423), (358, 424, 354, 114), (53, 238, 424, 358), (238, 18, 356, 424), (355, 425, 353, 113), (19, 237, 425, 355), (237, 54, 357, 425), (354, 426, 352, 114), (112, 351, 426, 354), (351, 113, 353, 426), (338, 427, 320, 94), (4, 229, 427, 338), (229, 46, 350, 427), (292, 428, 335, 110), (90, 308, 428, 292), (308, 84, 341, 428), (343, 429, 316, 96), (14, 161, 429, 343), (161, 15, 349, 429), (350, 430, 324, 103), (46, 286, 430, 350), (286, 82, 348, 430), (349, 431, 336, 97), (15, 309, 431, 349), (309, 91, 347, 431), (346, 432, 330, 98), (86, 303, 432, 346), (303, 89, 345, 432), (348, 433, 318, 99), (82, 224, 433, 348), (224, 48, 162, 433), (347, 434, 337, 111), (91, 310, 434, 347), (310, 86, 346, 434), (345, 435, 331, 109), (89, 304, 435, 345), (304, 85, 344, 435), (344, 436, 332, 104), (85, 305, 436, 344), (305, 87, 297, 436), (342, 437, 321, 102), (50, 231, 437, 342), (231, 14, 343, 437), (269, 438, 319, 101), (72, 226, 438, 269), (226, 50, 342, 438), (336, 439, 316, 97), (111, 337, 439, 336), (337, 98, 317, 439), (323, 440, 322, 101), (104, 332, 440, 323), (332, 107, 327, 440), (374, 441, 362, 122), (101, 319, 441, 374), (319, 102, 373, 441), (376, 442, 365, 125), (105, 325, 442, 376), (325, 99, 375, 442), (261, 443, 273, 66), (91, 314, 443, 261), (314, 93, 264, 443), (301, 444, 145, 7), (88, 312, 444, 301), (312, 92, 186, 444), (297, 445, 329, 107), (87, 302, 445, 297), (302, 83, 300, 445), (300, 446, 334, 105), (83, 307, 446, 300), (307, 90, 292, 446), (278, 447, 293, 74), (88, 306, 447, 278), (306, 84, 281, 447), (162, 448, 322, 100), (48, 267, 448, 162), (267, 72, 269, 448), (298, 449, 299, 65), (85, 304, 449, 298), (304, 89, 303, 449), (339, 450, 315, 95), (7, 147, 450, 339), (147, 4, 338, 450), (378, 451, 370, 118), (98, 330, 451, 378), (330, 109, 377, 451), (156, 452, 294, 76), (0, 139, 452, 156), (139, 672, 3, 155, 452), (340, 453, 328, 108), (88, 301, 453, 340), (301, 7, 339, 453), (230, 454, 302, 87), (10, 157, 454, 230), (157, 77, 296, 454), (187, 455, 291, 79), (28, 190, 455, 187), (190, 31, 193, 455), (152, 456, 154, 11), (26, 282, 456, 152), (282, 78, 290, 456), (198, 457, 283, 27), (9, 279, 457, 198), (279, 75, 289, 457), (286, 458, 288, 82), (46, 221, 458, 286), (221, 45, 223, 458), (232, 459, 223, 45), (0, 156, 459, 232), (156, 76, 287, 459), (163, 460, 277, 66), (11, 153, 460, 163), (153, 10, 260, 460), (165, 461, 276, 68), (8, 150, 461, 165), (150, 9, 262, 461), (228, 462, 227, 47), (8, 165, 462, 228), (165, 68, 275, 462), (194, 463, 192, 32), (26, 185, 463, 194), (185, 69, 274, 463), (160, 464, 309, 15), (24, 313, 464, 160), (313, 93, 314, 464), (265, 465, 272, 70), (27, 191, 465, 265), (191, 32, 192, 465), (196, 466, 188, 29), (13, 164, 466, 196), (164, 67, 271, 466), (267, 467, 270, 72), (48, 222, 467, 267), (222, 47, 227, 467), (341, 468, 333, 106), (84, 306, 468, 341), (306, 88, 340, 468), (256, 469, 252, 62), (17, 240, 469, 256), (240, 52, 259, 469), (258, 470, 255, 64), (60, 251, 470, 258), (251, 59, 257, 470), (259, 471, 254, 61), (52, 250, 471, 259), (250, 60, 258, 471), (257, 472, 253, 63), (59, 249, 472, 257), (249, 17, 256, 472), (254, 473, 252, 61), (64, 255, 473, 254), (255, 63, 253, 473), (247, 474, 244, 57), (53, 236, 474, 247), (236, 54, 248, 474), (245, 475, 242, 55), (51, 234, 475, 245), (234, 53, 247, 475), (400, 476, 395, 135), (56, 241, 476, 400), (241, 55, 399, 476), (237, 477, 235, 54), (19, 168, 477, 237), (168, 59, 251, 477), (239, 478, 234, 51), (16, 167, 478, 239), (167, 18, 238, 478), (240, 479, 233, 52), (17, 166, 479, 240), (166, 16, 239, 479), (246, 480, 241, 56), (52, 233, 480, 246), (233, 51, 245, 480), (287, 481, 285, 81), (76, 280, 481, 287), (280, 8, 228, 481), (229, 482, 221, 46), (4, 140, 482, 229), (140, 0, 232, 482), (151, 483, 225, 49), (12, 159, 483, 151), (159, 14, 231, 483), (298, 484, 305, 85), (65, 260, 484, 298), (260, 10, 230, 484), (226, 485, 225, 50), (72, 270, 485, 226), (270, 73, 268, 485), (224, 486, 222, 48), (82, 288, 486, 224), (288, 81, 285, 486), (219, 487, 214, 43), (6, 148, 487, 219), (148, 5, 218, 487), (217, 488, 216, 41), (39, 212, 488, 217), (212, 40, 220, 488), (220, 489, 215, 44), (40, 211, 489, 220), (211, 6, 219, 489), (218, 490, 213, 42), (5, 146, 490, 218), (146, 39, 217, 490), (213, 491, 214, 42), (41, 216, 491, 213), (216, 44, 215, 491), (206, 492, 204, 35), (14, 199, 492, 206), (199, 33, 209, 492), (208, 493, 203, 37), (34, 179, 493, 208), (179, 15, 207, 493), (209, 494, 205, 38), (33, 201, 494, 209), (201, 34, 208, 494), (200, 495, 177, 23), (34, 201, 495, 200), (201, 33, 178, 495), (203, 496, 205, 37), (36, 202, 496, 203), (202, 35, 204, 496), (271, 497, 265, 70), (67, 262, 497, 271), (262, 9, 198, 497), (197, 498, 190, 28), (3, 687, 183, 498, 197), (183, 25, 195, 498), (289, 499, 187, 79), (75, 155, 499, 289), (155, 3, 197, 499), (184, 500, 189, 30), (24, 182, 500, 184), (182, 13, 196, 500), (188, 501, 189, 29), (70, 272, 501, 188), (272, 71, 266, 501), (290, 502, 278, 74), (78, 311, 502, 290), (311, 92, 312, 502), (273, 503, 163, 66), (69, 185, 503, 273), (185, 26, 152, 503), (283, 504, 191, 27), (79, 291, 504, 283), (291, 80, 284, 504), (181, 505, 174, 20), (12, 158, 505, 181), (158, 13, 180, 505), (392, 506, 390, 133), (23, 177, 506, 392), (177, 22, 391, 506), (172, 507, 169, 18), (5, 148, 507, 172), (148, 6, 675, 173, 507), (170, 508, 167, 16), (1, 142, 508, 170), (142, 5, 172, 508), (356, 509, 351, 112), (18, 169, 509, 356), (169, 19, 355, 509), (275, 510, 268, 73), (68, 263, 510, 275), (263, 12, 151, 510), (263, 511, 158, 12), (68, 276, 511, 263), (276, 67, 164, 511), (207, 512, 202, 36), (15, 161, 512, 207), (161, 14, 206, 512), (296, 513, 307, 83), (77, 281, 513, 296), (281, 84, 308, 513), (154, 514, 153, 11), (74, 293, 514, 154), (293, 77, 157, 514), (280, 515, 150, 8), (76, 294, 515, 280), (294, 75, 279, 515), (261, 516, 310, 91), (66, 277, 516, 261), (277, 65, 299, 516), (295, 517, 284, 80), (78, 282, 517, 295), (282, 26, 194, 517), (171, 518, 166, 17), (2, 673, 141, 518, 171, 676), (141, 1, 170, 518), (210, 519, 212, 39), (4, 147, 519, 210), (147, 7, 684, 149, 519), (139, 520, 674, 672), (0, 138, 520, 139), (138, 1, 141, 520), (529, 530, 531, 532, 533, 534, 528), (527, 718, 719, 683), (523, 524, 679, 681), (524, 525, 694, 679), (525, 693, 694), (521, 522, 682), (526, 527, 683, 534, 533), (522, 523, 681, 680), (535, 536, 537), (536, 535, 540), (535, 537, 538), (535, 538, 539), (535, 539, 540), (536, 540, 545), (537, 536, 541), (538, 537, 542), (539, 538, 543), (540, 539, 544), (536, 545, 541), (537, 541, 542), (538, 542, 543), (539, 543, 544), (540, 544, 545), (541, 545, 546), (542, 541, 546), (543, 542, 546), (544, 543, 546), (545, 544, 546), (547, 548, 549), (548, 547, 552), (547, 549, 550), (547, 550, 551), (547, 551, 552), (548, 552, 557), (549, 548, 553), (550, 549, 554), (551, 550, 555), (552, 551, 556), (548, 557, 553), (549, 553, 554), (550, 554, 555), (551, 555, 556), (552, 556, 557), (553, 557, 558), (554, 553, 558), (555, 554, 558), (556, 555, 558), (557, 556, 558), (559, 560, 561), (560, 559, 564), (559, 561, 562), (559, 562, 563), (559, 563, 564), (560, 564, 569), (561, 560, 565), (562, 561, 566), (563, 562, 567), (564, 563, 568), (560, 569, 565), (561, 565, 566), (562, 566, 567), (563, 567, 568), (564, 568, 569), (565, 569, 570), (566, 565, 570), (567, 566, 570), (568, 567, 570), (569, 568, 570), (571, 572, 573), (572, 571, 576), (571, 573, 574), (571, 574, 575), (571, 575, 576), (572, 576, 581), (573, 572, 577), (574, 573, 578), (575, 574, 579), (576, 575, 580), (572, 581, 577), (573, 577, 578), (574, 578, 579), (575, 579, 580), (576, 580, 581), (577, 581, 582), (578, 577, 582), (579, 578, 582), (580, 579, 582), (581, 580, 582), (583, 584, 585), (584, 583, 588), (583, 585, 586), (583, 586, 587), (583, 587, 588), (584, 588, 593), (585, 584, 589), (586, 585, 590), (587, 586, 591), (588, 587, 592), (584, 593, 589), (585, 589, 590), (586, 590, 591), (587, 591, 592), (588, 592, 593), (589, 593, 594), (590, 589, 594), (591, 590, 594), (592, 591, 594), (593, 592, 594), (595, 596, 597), (596, 595, 600), (595, 597, 598), (595, 598, 599), (595, 599, 600), (596, 600, 605), (597, 596, 601), (598, 597, 602), (599, 598, 603), (600, 599, 604), (596, 605, 601), (597, 601, 602), (598, 602, 603), (599, 603, 604), (600, 604, 605), (601, 605, 606), (602, 601, 606), (603, 602, 606), (604, 603, 606), (605, 604, 606), (607, 608, 609), (608, 607, 612), (607, 609, 610), (607, 610, 611), (607, 611, 612), (608, 612, 617), (609, 608, 613), (610, 609, 614), (611, 610, 615), (612, 611, 616), (608, 617, 613), (609, 613, 614), (610, 614, 615), (611, 615, 616), (612, 616, 617), (613, 617, 618), (614, 613, 618), (615, 614, 618), (616, 615, 618), (617, 616, 618), (619, 620, 621), (620, 619, 624), (619, 621, 622), (619, 622, 623), (619, 623, 624), (620, 624, 629), (621, 620, 625), (622, 621, 626), (623, 622, 627), (624, 623, 628), (620, 629, 625), (621, 625, 626), (622, 626, 627), (623, 627, 628), (624, 628, 629), (625, 629, 630), (626, 625, 630), (627, 626, 630), (628, 627, 630), (629, 628, 630), (631, 632, 633), (632, 631, 636), (631, 633, 634), (631, 634, 635), (631, 635, 636), (632, 636, 641), (633, 632, 637), (634, 633, 638), (635, 634, 639), (636, 635, 640), (632, 641, 637), (633, 637, 638), (634, 638, 639), (635, 639, 640), (636, 640, 641), (637, 641, 642), (638, 637, 642), (639, 638, 642), (640, 639, 642), (641, 640, 642), (643, 644, 645), (644, 643, 648), (643, 645, 646), (643, 646, 647), (643, 647, 648), (644, 648, 653), (645, 644, 649), (646, 645, 650), (647, 646, 651), (648, 647, 652), (644, 653, 649), (645, 649, 650), (646, 650, 651), (647, 651, 652), (648, 652, 653), (649, 653, 654), (650, 649, 654), (651, 650, 654), (652, 651, 654), (653, 652, 654), (655, 656, 657), (656, 655, 660), (655, 657, 658), (655, 658, 659), (655, 659, 660), (656, 660, 665), (657, 656, 661), (658, 657, 662), (659, 658, 663), (660, 659, 664), (656, 665, 661), (657, 661, 662), (658, 662, 663), (659, 663, 664), (660, 664, 665), (661, 665, 666), (662, 661, 666), (663, 662, 666), (664, 663, 666), (665, 664, 666), (667, 671, 523, 522), (672, 674, 143, 3), (674, 673, 2, 143), (675, 688, 707, 676, 171, 17, 249, 59, 168, 19, 173), (678, 686, 677, 6, 211, 40), (681, 679, 531, 530), (680, 681, 530, 529), (683, 719, 682, 528, 534), (684, 685, 686, 678, 149), (686, 685, 670, 690, 671, 667, 689, 144, 677), (183, 670, 685, 684, 7, 145, 25), (687, 669, 691, 670, 183), (688, 689, 667, 721, 707), (524, 690, 720, 525), (523, 671, 690, 524), (525, 720, 691, 669, 692), (692, 693, 525), (694, 693, 526, 533, 532), (679, 694, 532, 531), (682, 680, 529, 528), (695, 696, 697), (696, 695, 700), (695, 697, 698), (695, 698, 699), (695, 699, 700), (696, 700, 705), (697, 696, 701), (698, 697, 702), (699, 698, 703), (700, 699, 704), (696, 705, 701), (697, 701, 702), (698, 702, 703), (699, 703, 704), (700, 704, 705), (701, 705, 706), (702, 701, 706), (703, 702, 706), (704, 703, 706), (705, 704, 706), (180, 200, 23, 176, 21), (142, 140, 4, 210, 39, 146, 5), (324, 110, 335, 106, 326, 94, 320, 103), (123, 129, 371, 124, 364, 122, 362), (682, 522, 680), (707, 721, 521, 668, 2, 676), (716, 714, 713, 712), (708, 716, 712, 709), (715, 710, 716, 708), (710, 711, 714, 716), (395, 134, 715, 708), (396, 136, 711, 710), (134, 396, 710, 715), (137, 397, 712, 713), (527, 717, 668, 521, 718), (719, 718, 521, 682), (693, 692, 717, 527, 526), (720, 690, 670, 691), (721, 667, 522, 521), (722, 723, 724), (723, 722, 727), (722, 724, 725), (722, 725, 726), (722, 726, 727), (723, 727, 732), (724, 723, 728), (725, 724, 729), (726, 725, 730), (727, 726, 731), (723, 732, 728), (724, 728, 729), (725, 729, 730), (726, 730, 731), (727, 731, 732), (728, 732, 733), (729, 728, 733), (730, 729, 733), (731, 730, 733), (732, 731, 733), (734, 735, 736), (735, 734, 739), (734, 736, 737), (734, 737, 738), (734, 738, 739), (735, 739, 744), (736, 735, 740), (737, 736, 741), (738, 737, 742), (739, 738, 743), (735, 744, 740), (736, 740, 741), (737, 741, 742), (738, 742, 743), (739, 743, 744), (740, 744, 745), (741, 740, 745), (742, 741, 745), (743, 742, 745), (744, 743, 745), (746, 747, 748), (747, 746, 751), (746, 748, 749), (746, 749, 750), (746, 750, 751), (747, 751, 756), (748, 747, 752), (749, 748, 753), (750, 749, 754), (751, 750, 755), (747, 756, 752), (748, 752, 753), (749, 753, 754), (750, 754, 755), (751, 755, 756), (752, 756, 757), (753, 752, 757), (754, 753, 757), (755, 754, 757), (756, 755, 757)])
me_cube.polygons.foreach_set('use_smooth', [True] * 833)
me_cube.materials.append(mat_material)
me_cube.use_remesh_preserve_volume = False
me_cube.use_remesh_preserve_attributes = False
me_cube.use_mirror_vertex_groups = False
me_cube.update()

# ---- objects
ob_cube = bpy.data.objects.new('Cube', me_cube)
ob_camera = bpy.data.objects.new('Camera', cam_camera)

# ---- transforms, parenting, visibility, modifiers, constraints
ob_cube.location = (-0.9636, 1.975, -1.979)
ob_cube.rotation_euler = (0.0, -0.0, 11.91)
ob_cube.scale = (0.5108, 2.134, 0.5108)
ob_cube.lock_rotations_4d = False
ob_cube.empty_display_type = 'ARROWS'
ob_cube.lineart.crease_threshold = 0.0
_m = ob_cube.modifiers.new('Subsurf', 'SUBSURF')
_m.uv_smooth = 'PRESERVE_CORNERS'
_m.quality = 1
_m.render_levels = 1
_m.show_only_control_edges = False
_m = ob_cube.modifiers.new('Decimate', 'DECIMATE')
_m.ratio = 0.6122
ob_camera.location = (7.481, -6.508, 5.344)
ob_camera.rotation_euler = (1.109, 0.01082, 0.8149)
ob_camera.lock_rotations_4d = False
ob_camera.empty_display_type = 'ARROWS'
ob_camera.color = (0.0, 0.0, 0.0, 0.0)
ob_camera.display_type = 'WIRE'
ob_camera.lineart.crease_threshold = 0.0

# ---- collection membership
col_collection_1.objects.link(ob_cube)
col_collection_1.objects.link(ob_camera)

# ---- scene / render settings (as saved in the file)
scene.camera = ob_camera
scene.frame_start = 1; scene.frame_end = 250; scene.frame_set(1)
scene.render.engine = 'BLENDER_EEVEE_NEXT'
scene.render.resolution_percentage = 50
scene.render.dither_intensity = 0.0
scene.cycles.use_denoising = False
scene.cycles.samples = 128
scene.cycles.sampling_pattern = 'TABULATED_SOBOL'
scene.cycles.light_sampling_threshold = 0.0
scene.cycles.use_adaptive_sampling = False
scene.cycles.use_light_tree = False
scene.cycles.blur_glossy = 0.0
scene.cycles.sample_clamp_indirect = 0.0
scene.view_settings.view_transform = 'Standard'
bpy.context.view_layer.update()

# ---- added for rendering (the .blend has no usable light): sun
light_auto_sun = bpy.data.lights.new('AutoSun', 'SUN')
light_auto_sun.energy = 3.0
light_auto_sun.angle = 0.0523599
ob_auto_sun = bpy.data.objects.new('AutoSun', light_auto_sun)
scene.collection.objects.link(ob_auto_sun)
ob_auto_sun.rotation_euler = (0.872665, 0.174533, 0.523599)
bpy.context.view_layer.update()
